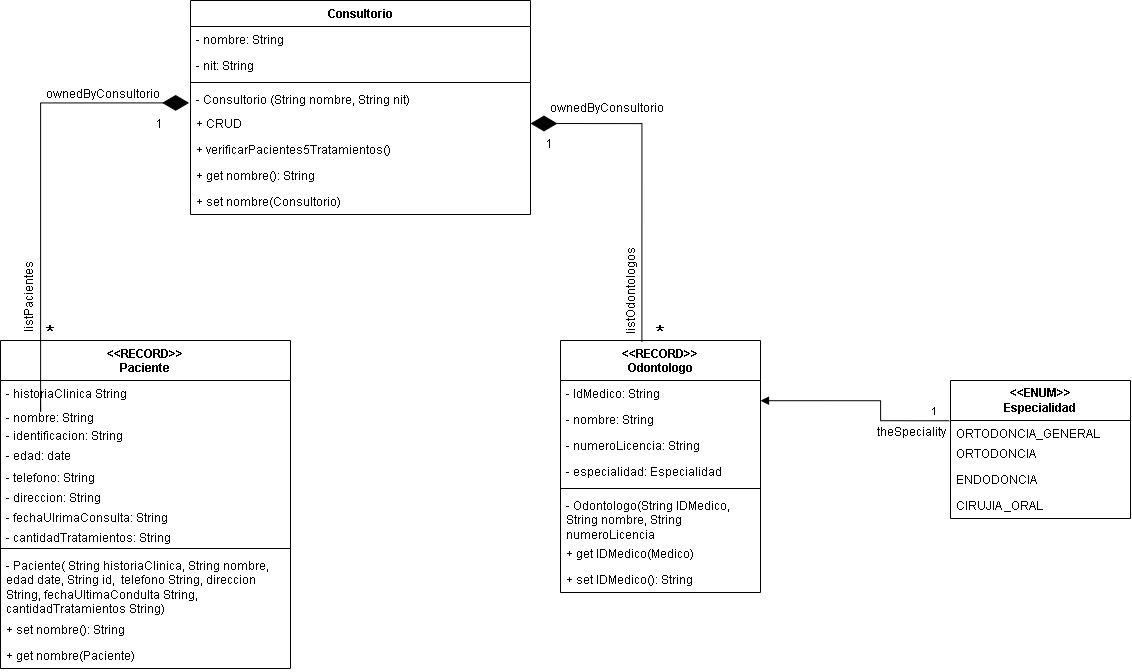

The diagram above was exported from draw.io. Its source (the exported page's mxGraphModel, read from the mxfile embedded in the PNG):
<mxGraphModel dx="2783" dy="2218" grid="1" gridSize="10" guides="1" tooltips="1" connect="1" arrows="1" fold="1" page="1" pageScale="1" pageWidth="827" pageHeight="1169" math="0" shadow="0">
  <root>
    <mxCell id="WIyWlLk6GJQsqaUBKTNV-0" />
    <mxCell id="WIyWlLk6GJQsqaUBKTNV-1" parent="WIyWlLk6GJQsqaUBKTNV-0" />
    <mxCell id="etnmfD3B5vvU7jGqAzzK-5" value="&lt;b&gt;&amp;lt;&amp;lt;ENUM&amp;gt;&amp;gt;&lt;/b&gt;&lt;div&gt;&lt;b&gt;Especialidad&lt;/b&gt;&lt;/div&gt;" style="swimlane;fontStyle=0;childLayout=stackLayout;horizontal=1;startSize=40;fillColor=none;horizontalStack=0;resizeParent=1;resizeParentMax=0;resizeLast=0;collapsible=1;marginBottom=0;whiteSpace=wrap;html=1;" parent="WIyWlLk6GJQsqaUBKTNV-1" vertex="1">
      <mxGeometry x="620" y="-120" width="180" height="138" as="geometry" />
    </mxCell>
    <mxCell id="etnmfD3B5vvU7jGqAzzK-6" value="ORTODONCIA_GENERAL" style="text;strokeColor=none;fillColor=none;align=left;verticalAlign=top;spacingLeft=4;spacingRight=4;overflow=hidden;rotatable=0;points=[[0,0.5],[1,0.5]];portConstraint=eastwest;whiteSpace=wrap;html=1;" parent="etnmfD3B5vvU7jGqAzzK-5" vertex="1">
      <mxGeometry y="40" width="180" height="20" as="geometry" />
    </mxCell>
    <mxCell id="etnmfD3B5vvU7jGqAzzK-7" value="ORTODONCIA" style="text;strokeColor=none;fillColor=none;align=left;verticalAlign=top;spacingLeft=4;spacingRight=4;overflow=hidden;rotatable=0;points=[[0,0.5],[1,0.5]];portConstraint=eastwest;whiteSpace=wrap;html=1;" parent="etnmfD3B5vvU7jGqAzzK-5" vertex="1">
      <mxGeometry y="60" width="180" height="26" as="geometry" />
    </mxCell>
    <mxCell id="etnmfD3B5vvU7jGqAzzK-8" value="ENDODONCIA" style="text;strokeColor=none;fillColor=none;align=left;verticalAlign=top;spacingLeft=4;spacingRight=4;overflow=hidden;rotatable=0;points=[[0,0.5],[1,0.5]];portConstraint=eastwest;whiteSpace=wrap;html=1;" parent="etnmfD3B5vvU7jGqAzzK-5" vertex="1">
      <mxGeometry y="86" width="180" height="26" as="geometry" />
    </mxCell>
    <mxCell id="etnmfD3B5vvU7jGqAzzK-9" value="CIRUJIA _ORAL" style="text;strokeColor=none;fillColor=none;align=left;verticalAlign=top;spacingLeft=4;spacingRight=4;overflow=hidden;rotatable=0;points=[[0,0.5],[1,0.5]];portConstraint=eastwest;whiteSpace=wrap;html=1;" parent="etnmfD3B5vvU7jGqAzzK-5" vertex="1">
      <mxGeometry y="112" width="180" height="26" as="geometry" />
    </mxCell>
    <mxCell id="etnmfD3B5vvU7jGqAzzK-10" value="&lt;div&gt;&amp;lt;&amp;lt;RECORD&amp;gt;&amp;gt;&lt;/div&gt;Odontologo" style="swimlane;fontStyle=1;align=center;verticalAlign=top;childLayout=stackLayout;horizontal=1;startSize=40;horizontalStack=0;resizeParent=1;resizeParentMax=0;resizeLast=0;collapsible=1;marginBottom=0;whiteSpace=wrap;html=1;" parent="WIyWlLk6GJQsqaUBKTNV-1" vertex="1">
      <mxGeometry x="230" y="-160" width="200" height="252" as="geometry" />
    </mxCell>
    <mxCell id="etnmfD3B5vvU7jGqAzzK-11" value="- IdMedico: String" style="text;strokeColor=none;fillColor=none;align=left;verticalAlign=top;spacingLeft=4;spacingRight=4;overflow=hidden;rotatable=0;points=[[0,0.5],[1,0.5]];portConstraint=eastwest;whiteSpace=wrap;html=1;" parent="etnmfD3B5vvU7jGqAzzK-10" vertex="1">
      <mxGeometry y="40" width="200" height="26" as="geometry" />
    </mxCell>
    <mxCell id="etnmfD3B5vvU7jGqAzzK-19" value="- nombre: String" style="text;strokeColor=none;fillColor=none;align=left;verticalAlign=top;spacingLeft=4;spacingRight=4;overflow=hidden;rotatable=0;points=[[0,0.5],[1,0.5]];portConstraint=eastwest;whiteSpace=wrap;html=1;" parent="etnmfD3B5vvU7jGqAzzK-10" vertex="1">
      <mxGeometry y="66" width="200" height="26" as="geometry" />
    </mxCell>
    <mxCell id="etnmfD3B5vvU7jGqAzzK-18" value="- numeroLicencia: String" style="text;strokeColor=none;fillColor=none;align=left;verticalAlign=top;spacingLeft=4;spacingRight=4;overflow=hidden;rotatable=0;points=[[0,0.5],[1,0.5]];portConstraint=eastwest;whiteSpace=wrap;html=1;" parent="etnmfD3B5vvU7jGqAzzK-10" vertex="1">
      <mxGeometry y="92" width="200" height="26" as="geometry" />
    </mxCell>
    <mxCell id="etnmfD3B5vvU7jGqAzzK-38" value="- especialidad: Especialidad" style="text;strokeColor=none;fillColor=none;align=left;verticalAlign=top;spacingLeft=4;spacingRight=4;overflow=hidden;rotatable=0;points=[[0,0.5],[1,0.5]];portConstraint=eastwest;whiteSpace=wrap;html=1;" parent="etnmfD3B5vvU7jGqAzzK-10" vertex="1">
      <mxGeometry y="118" width="200" height="26" as="geometry" />
    </mxCell>
    <mxCell id="etnmfD3B5vvU7jGqAzzK-12" value="" style="line;strokeWidth=1;fillColor=none;align=left;verticalAlign=middle;spacingTop=-1;spacingLeft=3;spacingRight=3;rotatable=0;labelPosition=right;points=[];portConstraint=eastwest;strokeColor=inherit;" parent="etnmfD3B5vvU7jGqAzzK-10" vertex="1">
      <mxGeometry y="144" width="200" height="8" as="geometry" />
    </mxCell>
    <mxCell id="etnmfD3B5vvU7jGqAzzK-13" value="- Odontologo(String IDMedico, String nombre, String numeroLicencia" style="text;strokeColor=none;fillColor=none;align=left;verticalAlign=top;spacingLeft=4;spacingRight=4;overflow=hidden;rotatable=0;points=[[0,0.5],[1,0.5]];portConstraint=eastwest;whiteSpace=wrap;html=1;" parent="etnmfD3B5vvU7jGqAzzK-10" vertex="1">
      <mxGeometry y="152" width="200" height="48" as="geometry" />
    </mxCell>
    <mxCell id="etnmfD3B5vvU7jGqAzzK-40" value="+ get IDMedico(Medico)" style="text;strokeColor=none;fillColor=none;align=left;verticalAlign=top;spacingLeft=4;spacingRight=4;overflow=hidden;rotatable=0;points=[[0,0.5],[1,0.5]];portConstraint=eastwest;whiteSpace=wrap;html=1;" parent="etnmfD3B5vvU7jGqAzzK-10" vertex="1">
      <mxGeometry y="200" width="200" height="26" as="geometry" />
    </mxCell>
    <mxCell id="etnmfD3B5vvU7jGqAzzK-39" value="+ set IDMedico(): String" style="text;strokeColor=none;fillColor=none;align=left;verticalAlign=top;spacingLeft=4;spacingRight=4;overflow=hidden;rotatable=0;points=[[0,0.5],[1,0.5]];portConstraint=eastwest;whiteSpace=wrap;html=1;" parent="etnmfD3B5vvU7jGqAzzK-10" vertex="1">
      <mxGeometry y="226" width="200" height="26" as="geometry" />
    </mxCell>
    <mxCell id="etnmfD3B5vvU7jGqAzzK-20" value="" style="endArrow=block;endFill=1;html=1;align=left;verticalAlign=top;rounded=0;entryX=1;entryY=0.777;entryDx=0;entryDy=0;exitX=-0.007;exitY=0.013;exitDx=0;exitDy=0;exitPerimeter=0;entryPerimeter=0;edgeStyle=orthogonalEdgeStyle;" parent="WIyWlLk6GJQsqaUBKTNV-1" source="etnmfD3B5vvU7jGqAzzK-6" target="etnmfD3B5vvU7jGqAzzK-11" edge="1">
      <mxGeometry x="-1" relative="1" as="geometry">
        <mxPoint x="260" y="-90" as="sourcePoint" />
        <mxPoint x="343.52" y="-204.96000000000004" as="targetPoint" />
        <Array as="points">
          <mxPoint x="550" y="-80" />
          <mxPoint x="550" y="-100" />
        </Array>
      </mxGeometry>
    </mxCell>
    <mxCell id="etnmfD3B5vvU7jGqAzzK-21" value="1" style="edgeLabel;resizable=0;html=1;align=left;verticalAlign=bottom;" parent="etnmfD3B5vvU7jGqAzzK-20" connectable="0" vertex="1">
      <mxGeometry x="-1" relative="1" as="geometry">
        <mxPoint x="-19" y="-2" as="offset" />
      </mxGeometry>
    </mxCell>
    <mxCell id="etnmfD3B5vvU7jGqAzzK-24" value="&lt;div&gt;&amp;lt;&amp;lt;RECORD&amp;gt;&amp;gt;&lt;/div&gt;Paciente" style="swimlane;fontStyle=1;align=center;verticalAlign=top;childLayout=stackLayout;horizontal=1;startSize=40;horizontalStack=0;resizeParent=1;resizeParentMax=0;resizeLast=0;collapsible=1;marginBottom=0;whiteSpace=wrap;html=1;" parent="WIyWlLk6GJQsqaUBKTNV-1" vertex="1">
      <mxGeometry x="-330" y="-160" width="290" height="328" as="geometry" />
    </mxCell>
    <mxCell id="etnmfD3B5vvU7jGqAzzK-25" value="- historiaClinica String" style="text;strokeColor=none;fillColor=none;align=left;verticalAlign=top;spacingLeft=4;spacingRight=4;overflow=hidden;rotatable=0;points=[[0,0.5],[1,0.5]];portConstraint=eastwest;whiteSpace=wrap;html=1;" parent="etnmfD3B5vvU7jGqAzzK-24" vertex="1">
      <mxGeometry y="40" width="290" height="24" as="geometry" />
    </mxCell>
    <mxCell id="etnmfD3B5vvU7jGqAzzK-26" value="- nombre: String" style="text;strokeColor=none;fillColor=none;align=left;verticalAlign=top;spacingLeft=4;spacingRight=4;overflow=hidden;rotatable=0;points=[[0,0.5],[1,0.5]];portConstraint=eastwest;whiteSpace=wrap;html=1;" parent="etnmfD3B5vvU7jGqAzzK-24" vertex="1">
      <mxGeometry y="64" width="290" height="18" as="geometry" />
    </mxCell>
    <mxCell id="etnmfD3B5vvU7jGqAzzK-53" value="- identificacion: String" style="text;strokeColor=none;fillColor=none;align=left;verticalAlign=top;spacingLeft=4;spacingRight=4;overflow=hidden;rotatable=0;points=[[0,0.5],[1,0.5]];portConstraint=eastwest;whiteSpace=wrap;html=1;" parent="etnmfD3B5vvU7jGqAzzK-24" vertex="1">
      <mxGeometry y="82" width="290" height="20" as="geometry" />
    </mxCell>
    <mxCell id="etnmfD3B5vvU7jGqAzzK-32" value="- edad: date" style="text;strokeColor=none;fillColor=none;align=left;verticalAlign=top;spacingLeft=4;spacingRight=4;overflow=hidden;rotatable=0;points=[[0,0.5],[1,0.5]];portConstraint=eastwest;whiteSpace=wrap;html=1;" parent="etnmfD3B5vvU7jGqAzzK-24" vertex="1">
      <mxGeometry y="102" width="290" height="22" as="geometry" />
    </mxCell>
    <mxCell id="etnmfD3B5vvU7jGqAzzK-27" value="- telefono: String" style="text;strokeColor=none;fillColor=none;align=left;verticalAlign=top;spacingLeft=4;spacingRight=4;overflow=hidden;rotatable=0;points=[[0,0.5],[1,0.5]];portConstraint=eastwest;whiteSpace=wrap;html=1;" parent="etnmfD3B5vvU7jGqAzzK-24" vertex="1">
      <mxGeometry y="124" width="290" height="20" as="geometry" />
    </mxCell>
    <mxCell id="etnmfD3B5vvU7jGqAzzK-33" value="- direccion: String&lt;span style=&quot;color: rgba(0, 0, 0, 0); font-family: monospace; font-size: 0px; text-wrap-mode: nowrap;&quot;&gt;%3CmxGraphModel%3E%3Croot%3E%3CmxCell%20id%3D%220%22%2F%3E%3CmxCell%20id%3D%221%22%20parent%3D%220%22%2F%3E%3CmxCell%20id%3D%222%22%20value%3D%22-%20edad%22%20style%3D%22text%3BstrokeColor%3Dnone%3BfillColor%3Dnone%3Balign%3Dleft%3BverticalAlign%3Dtop%3BspacingLeft%3D4%3BspacingRight%3D4%3Boverflow%3Dhidden%3Brotatable%3D0%3Bpoints%3D%5B%5B0%2C0.5%5D%2C%5B1%2C0.5%5D%5D%3BportConstraint%3Deastwest%3BwhiteSpace%3Dwrap%3Bhtml%3D1%3B%22%20vertex%3D%221%22%20parent%3D%221%22%3E%3CmxGeometry%20x%3D%22-250%22%20y%3D%22-82%22%20width%3D%22210%22%20height%3D%2226%22%20as%3D%22geometry%22%2F%3E%3C%2FmxCell%3E%3C%2Froot%3E%3C%2FmxGraphModel%3E&lt;/span&gt;" style="text;strokeColor=none;fillColor=none;align=left;verticalAlign=top;spacingLeft=4;spacingRight=4;overflow=hidden;rotatable=0;points=[[0,0.5],[1,0.5]];portConstraint=eastwest;whiteSpace=wrap;html=1;" parent="etnmfD3B5vvU7jGqAzzK-24" vertex="1">
      <mxGeometry y="144" width="290" height="20" as="geometry" />
    </mxCell>
    <mxCell id="etnmfD3B5vvU7jGqAzzK-34" value="- fechaUlrimaConsulta: String" style="text;strokeColor=none;fillColor=none;align=left;verticalAlign=top;spacingLeft=4;spacingRight=4;overflow=hidden;rotatable=0;points=[[0,0.5],[1,0.5]];portConstraint=eastwest;whiteSpace=wrap;html=1;" parent="etnmfD3B5vvU7jGqAzzK-24" vertex="1">
      <mxGeometry y="164" width="290" height="20" as="geometry" />
    </mxCell>
    <mxCell id="etnmfD3B5vvU7jGqAzzK-35" value="- cantidadTratamientos: String" style="text;strokeColor=none;fillColor=none;align=left;verticalAlign=top;spacingLeft=4;spacingRight=4;overflow=hidden;rotatable=0;points=[[0,0.5],[1,0.5]];portConstraint=eastwest;whiteSpace=wrap;html=1;" parent="etnmfD3B5vvU7jGqAzzK-24" vertex="1">
      <mxGeometry y="184" width="290" height="20" as="geometry" />
    </mxCell>
    <mxCell id="etnmfD3B5vvU7jGqAzzK-28" value="" style="line;strokeWidth=1;fillColor=none;align=left;verticalAlign=middle;spacingTop=-1;spacingLeft=3;spacingRight=3;rotatable=0;labelPosition=right;points=[];portConstraint=eastwest;strokeColor=inherit;" parent="etnmfD3B5vvU7jGqAzzK-24" vertex="1">
      <mxGeometry y="204" width="290" height="8" as="geometry" />
    </mxCell>
    <mxCell id="etnmfD3B5vvU7jGqAzzK-29" value="- Paciente( String historiaClinica, String nombre, edad date, String id,&amp;nbsp; telefono String, direccion String, fechaUltimaCondulta String, cantidadTratamientos String)" style="text;strokeColor=none;fillColor=none;align=left;verticalAlign=top;spacingLeft=4;spacingRight=4;overflow=hidden;rotatable=0;points=[[0,0.5],[1,0.5]];portConstraint=eastwest;whiteSpace=wrap;html=1;" parent="etnmfD3B5vvU7jGqAzzK-24" vertex="1">
      <mxGeometry y="212" width="290" height="64" as="geometry" />
    </mxCell>
    <mxCell id="etnmfD3B5vvU7jGqAzzK-30" value="+ set nombre(): String" style="text;strokeColor=none;fillColor=none;align=left;verticalAlign=top;spacingLeft=4;spacingRight=4;overflow=hidden;rotatable=0;points=[[0,0.5],[1,0.5]];portConstraint=eastwest;whiteSpace=wrap;html=1;" parent="etnmfD3B5vvU7jGqAzzK-24" vertex="1">
      <mxGeometry y="276" width="290" height="26" as="geometry" />
    </mxCell>
    <mxCell id="etnmfD3B5vvU7jGqAzzK-31" value="+ get nombre(Paciente)" style="text;strokeColor=none;fillColor=none;align=left;verticalAlign=top;spacingLeft=4;spacingRight=4;overflow=hidden;rotatable=0;points=[[0,0.5],[1,0.5]];portConstraint=eastwest;whiteSpace=wrap;html=1;" parent="etnmfD3B5vvU7jGqAzzK-24" vertex="1">
      <mxGeometry y="302" width="290" height="26" as="geometry" />
    </mxCell>
    <mxCell id="etnmfD3B5vvU7jGqAzzK-41" value="Consultorio" style="swimlane;fontStyle=1;align=center;verticalAlign=top;childLayout=stackLayout;horizontal=1;startSize=26;horizontalStack=0;resizeParent=1;resizeParentMax=0;resizeLast=0;collapsible=1;marginBottom=0;whiteSpace=wrap;html=1;" parent="WIyWlLk6GJQsqaUBKTNV-1" vertex="1">
      <mxGeometry x="-140" y="-500" width="340" height="214" as="geometry" />
    </mxCell>
    <mxCell id="etnmfD3B5vvU7jGqAzzK-44" value="- nombre: String" style="text;strokeColor=none;fillColor=none;align=left;verticalAlign=top;spacingLeft=4;spacingRight=4;overflow=hidden;rotatable=0;points=[[0,0.5],[1,0.5]];portConstraint=eastwest;whiteSpace=wrap;html=1;" parent="etnmfD3B5vvU7jGqAzzK-41" vertex="1">
      <mxGeometry y="26" width="340" height="26" as="geometry" />
    </mxCell>
    <mxCell id="etnmfD3B5vvU7jGqAzzK-45" value="- nit: String" style="text;strokeColor=none;fillColor=none;align=left;verticalAlign=top;spacingLeft=4;spacingRight=4;overflow=hidden;rotatable=0;points=[[0,0.5],[1,0.5]];portConstraint=eastwest;whiteSpace=wrap;html=1;" parent="etnmfD3B5vvU7jGqAzzK-41" vertex="1">
      <mxGeometry y="52" width="340" height="26" as="geometry" />
    </mxCell>
    <mxCell id="etnmfD3B5vvU7jGqAzzK-46" value="" style="line;strokeWidth=1;fillColor=none;align=left;verticalAlign=middle;spacingTop=-1;spacingLeft=3;spacingRight=3;rotatable=0;labelPosition=right;points=[];portConstraint=eastwest;strokeColor=inherit;" parent="etnmfD3B5vvU7jGqAzzK-41" vertex="1">
      <mxGeometry y="78" width="340" height="8" as="geometry" />
    </mxCell>
    <mxCell id="etnmfD3B5vvU7jGqAzzK-47" value="- Consultorio (String nombre, String nit)" style="text;strokeColor=none;fillColor=none;align=left;verticalAlign=top;spacingLeft=4;spacingRight=4;overflow=hidden;rotatable=0;points=[[0,0.5],[1,0.5]];portConstraint=eastwest;whiteSpace=wrap;html=1;" parent="etnmfD3B5vvU7jGqAzzK-41" vertex="1">
      <mxGeometry y="86" width="340" height="24" as="geometry" />
    </mxCell>
    <mxCell id="etnmfD3B5vvU7jGqAzzK-52" value="+ CRUD" style="text;strokeColor=none;fillColor=none;align=left;verticalAlign=top;spacingLeft=4;spacingRight=4;overflow=hidden;rotatable=0;points=[[0,0.5],[1,0.5]];portConstraint=eastwest;whiteSpace=wrap;html=1;" parent="etnmfD3B5vvU7jGqAzzK-41" vertex="1">
      <mxGeometry y="110" width="340" height="26" as="geometry" />
    </mxCell>
    <mxCell id="etnmfD3B5vvU7jGqAzzK-51" value="+ verificarPacientes5Tratamientos()" style="text;strokeColor=none;fillColor=none;align=left;verticalAlign=top;spacingLeft=4;spacingRight=4;overflow=hidden;rotatable=0;points=[[0,0.5],[1,0.5]];portConstraint=eastwest;whiteSpace=wrap;html=1;" parent="etnmfD3B5vvU7jGqAzzK-41" vertex="1">
      <mxGeometry y="136" width="340" height="26" as="geometry" />
    </mxCell>
    <mxCell id="etnmfD3B5vvU7jGqAzzK-48" value="+ get nombre(): String" style="text;strokeColor=none;fillColor=none;align=left;verticalAlign=top;spacingLeft=4;spacingRight=4;overflow=hidden;rotatable=0;points=[[0,0.5],[1,0.5]];portConstraint=eastwest;whiteSpace=wrap;html=1;" parent="etnmfD3B5vvU7jGqAzzK-41" vertex="1">
      <mxGeometry y="162" width="340" height="26" as="geometry" />
    </mxCell>
    <mxCell id="etnmfD3B5vvU7jGqAzzK-49" value="+ set nombre(Consultorio)" style="text;strokeColor=none;fillColor=none;align=left;verticalAlign=top;spacingLeft=4;spacingRight=4;overflow=hidden;rotatable=0;points=[[0,0.5],[1,0.5]];portConstraint=eastwest;whiteSpace=wrap;html=1;" parent="etnmfD3B5vvU7jGqAzzK-41" vertex="1">
      <mxGeometry y="188" width="340" height="26" as="geometry" />
    </mxCell>
    <mxCell id="fS6s_--hRGuIefg6Ru9N-7" value="" style="endArrow=diamondThin;endFill=1;endSize=24;html=1;rounded=0;fontSize=12;exitX=0.407;exitY=0.004;exitDx=0;exitDy=0;exitPerimeter=0;entryX=1;entryY=0.5;entryDx=0;entryDy=0;edgeStyle=orthogonalEdgeStyle;" parent="WIyWlLk6GJQsqaUBKTNV-1" source="etnmfD3B5vvU7jGqAzzK-10" target="etnmfD3B5vvU7jGqAzzK-52" edge="1">
      <mxGeometry width="160" relative="1" as="geometry">
        <mxPoint x="210" y="-250" as="sourcePoint" />
        <mxPoint x="280" y="-380" as="targetPoint" />
      </mxGeometry>
    </mxCell>
    <mxCell id="fS6s_--hRGuIefg6Ru9N-8" value="" style="endArrow=diamondThin;endFill=1;endSize=24;html=1;rounded=0;fontSize=12;entryX=-0.004;entryY=0.246;entryDx=0;entryDy=0;entryPerimeter=0;edgeStyle=orthogonalEdgeStyle;" parent="WIyWlLk6GJQsqaUBKTNV-1" edge="1">
      <mxGeometry width="160" relative="1" as="geometry">
        <mxPoint x="-290" y="-110" as="sourcePoint" />
        <mxPoint x="-141.3599999999999" y="-397.60400000000004" as="targetPoint" />
        <Array as="points">
          <mxPoint x="-290" y="-89" />
          <mxPoint x="-290" y="-398" />
        </Array>
      </mxGeometry>
    </mxCell>
    <mxCell id="k990ywv0p-undW2IkS68-1" value="ownedByConsultorio" style="text;strokeColor=none;fillColor=none;align=left;verticalAlign=top;spacingLeft=4;spacingRight=4;overflow=hidden;rotatable=0;points=[[0,0.5],[1,0.5]];portConstraint=eastwest;whiteSpace=wrap;html=1;" vertex="1" parent="WIyWlLk6GJQsqaUBKTNV-1">
      <mxGeometry x="-290" y="-420" width="200" height="26" as="geometry" />
    </mxCell>
    <mxCell id="k990ywv0p-undW2IkS68-2" value="1" style="text;strokeColor=none;fillColor=none;align=left;verticalAlign=top;spacingLeft=4;spacingRight=4;overflow=hidden;rotatable=0;points=[[0,0.5],[1,0.5]];portConstraint=eastwest;whiteSpace=wrap;html=1;" vertex="1" parent="WIyWlLk6GJQsqaUBKTNV-1">
      <mxGeometry x="-180" y="-390" width="20" height="16" as="geometry" />
    </mxCell>
    <mxCell id="k990ywv0p-undW2IkS68-3" value="listPacientes" style="text;strokeColor=none;fillColor=none;align=left;verticalAlign=top;spacingLeft=4;spacingRight=4;overflow=hidden;rotatable=0;points=[[0,0.5],[1,0.5]];portConstraint=eastwest;whiteSpace=wrap;html=1;horizontal=0;" vertex="1" parent="WIyWlLk6GJQsqaUBKTNV-1">
      <mxGeometry x="-315" y="-312" width="23" height="150" as="geometry" />
    </mxCell>
    <mxCell id="k990ywv0p-undW2IkS68-4" value="&lt;font style=&quot;font-size: 21px;&quot;&gt;*&lt;/font&gt;" style="text;strokeColor=none;fillColor=none;align=left;verticalAlign=top;spacingLeft=4;spacingRight=4;overflow=hidden;rotatable=0;points=[[0,0.5],[1,0.5]];portConstraint=eastwest;whiteSpace=wrap;html=1;" vertex="1" parent="WIyWlLk6GJQsqaUBKTNV-1">
      <mxGeometry x="-290" y="-186" width="20" height="26" as="geometry" />
    </mxCell>
    <mxCell id="k990ywv0p-undW2IkS68-6" value="listOdontologos" style="text;strokeColor=none;fillColor=none;align=left;verticalAlign=top;spacingLeft=4;spacingRight=4;overflow=hidden;rotatable=0;points=[[0,0.5],[1,0.5]];portConstraint=eastwest;whiteSpace=wrap;html=1;horizontal=0;" vertex="1" parent="WIyWlLk6GJQsqaUBKTNV-1">
      <mxGeometry x="287" y="-310" width="23" height="150" as="geometry" />
    </mxCell>
    <mxCell id="k990ywv0p-undW2IkS68-7" value="&lt;font style=&quot;font-size: 21px;&quot;&gt;*&lt;/font&gt;" style="text;strokeColor=none;fillColor=none;align=left;verticalAlign=top;spacingLeft=4;spacingRight=4;overflow=hidden;rotatable=0;points=[[0,0.5],[1,0.5]];portConstraint=eastwest;whiteSpace=wrap;html=1;" vertex="1" parent="WIyWlLk6GJQsqaUBKTNV-1">
      <mxGeometry x="320" y="-186" width="20" height="26" as="geometry" />
    </mxCell>
    <mxCell id="k990ywv0p-undW2IkS68-9" value="ownedByConsultorio" style="text;strokeColor=none;fillColor=none;align=left;verticalAlign=top;spacingLeft=4;spacingRight=4;overflow=hidden;rotatable=0;points=[[0,0.5],[1,0.5]];portConstraint=eastwest;whiteSpace=wrap;html=1;" vertex="1" parent="WIyWlLk6GJQsqaUBKTNV-1">
      <mxGeometry x="214" y="-406" width="200" height="26" as="geometry" />
    </mxCell>
    <mxCell id="k990ywv0p-undW2IkS68-10" value="1" style="text;strokeColor=none;fillColor=none;align=left;verticalAlign=top;spacingLeft=4;spacingRight=4;overflow=hidden;rotatable=0;points=[[0,0.5],[1,0.5]];portConstraint=eastwest;whiteSpace=wrap;html=1;" vertex="1" parent="WIyWlLk6GJQsqaUBKTNV-1">
      <mxGeometry x="210" y="-370" width="20" height="26" as="geometry" />
    </mxCell>
    <mxCell id="k990ywv0p-undW2IkS68-13" value="theSpeciality&amp;nbsp;" style="text;strokeColor=none;fillColor=none;align=left;verticalAlign=top;spacingLeft=4;spacingRight=4;overflow=hidden;rotatable=0;points=[[0,0.5],[1,0.5]];portConstraint=eastwest;whiteSpace=wrap;html=1;horizontal=1;" vertex="1" parent="WIyWlLk6GJQsqaUBKTNV-1">
      <mxGeometry x="541" y="-82" width="93" height="20" as="geometry" />
    </mxCell>
  </root>
</mxGraphModel>